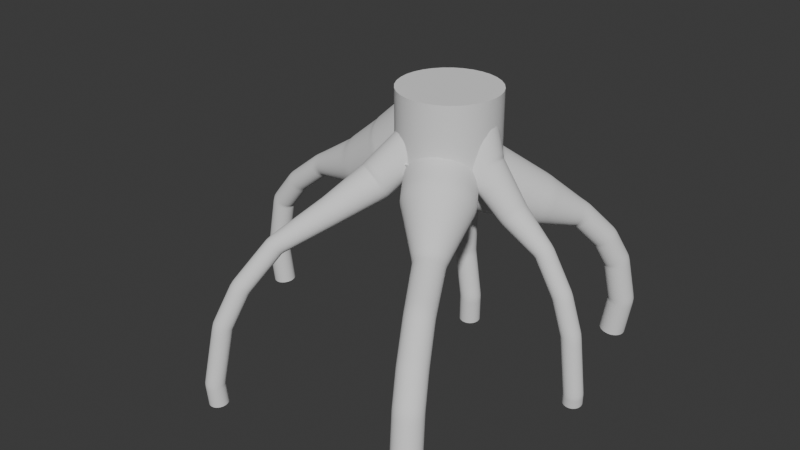 # Source: mangrove-1.blend  (saved by Blender 4.3.34; exported with 4.5.12 LTS)
import bpy
from mathutils import Matrix  # noqa: F401  (used for matrix-valued properties, if any)

bpy.ops.wm.read_factory_settings(use_empty=True)
scene = bpy.context.scene
scene.name = 'Scene'

# ---- collections
col_collection = bpy.data.collections.new('Collection'); scene.collection.children.link(col_collection)

# ---- node groups
ng_smooth_by_angle = bpy.data.node_groups.new('Smooth by Angle', 'GeometryNodeTree')
_s = ng_smooth_by_angle.interface.new_socket(name='Mesh', in_out='OUTPUT', socket_type='NodeSocketGeometry')
_s = ng_smooth_by_angle.interface.new_socket(name='Mesh', in_out='INPUT', socket_type='NodeSocketGeometry')
_s = ng_smooth_by_angle.interface.new_socket(name='Angle', in_out='INPUT', socket_type='NodeSocketFloat')
_s.subtype = 'ANGLE'
_s.default_value = 0.5236
_s.min_value = 0.0
_s.max_value = 3.142
_s.description = 'Maximum face angle for smooth edges'
_s = ng_smooth_by_angle.interface.new_socket(name='Ignore Sharpness', in_out='INPUT', socket_type='NodeSocketBool')
_s.force_non_field = True
ng_smooth_by_angle.description = 'Set the sharpness of mesh edges based on the angle between the neighboring faces'
ng_smooth_by_angle.is_modifier = True
_N = ng_smooth_by_angle.nodes; _L = ng_smooth_by_angle.links
n0 = _N.new('GeometryNodeSetShadeSmooth'); n0.name = 'Set Shade Smooth'; n0.location = (120, -80)
n0.domain = 'EDGE'
n1 = _N.new('GeometryNodeSetShadeSmooth'); n1.name = 'Set Shade Smooth.001'; n1.location = (300, -80)
n2 = _N.new('NodeGroupOutput'); n2.name = 'Group Output'; n2.location = (480, -80)
n3 = _N.new('GeometryNodeInputMeshEdgeAngle'); n3.name = 'Edge Angle'; n3.location = (-440, -240)
n4 = _N.new('NodeGroupInput'); n4.name = 'Group Input'; n4.location = (-80, -80)
n5 = _N.new('GeometryNodeInputEdgeSmooth'); n5.name = 'Is Edge Smooth'; n5.location = (-260, -120)
n6 = _N.new('GeometryNodeInputShadeSmooth'); n6.name = 'Is Shade Smooth'; n6.location = (-440, -397)
n7 = _N.new('FunctionNodeCompare'); n7.name = 'Compare'; n7.location = (-260, -260)
n7.operation = 'LESS_EQUAL'
n7.inputs[6].default_value = (0.0, 0.0, 0.0, 0.0)
n7.inputs[7].default_value = (0.0, 0.0, 0.0, 0.0)
n8 = _N.new('FunctionNodeBooleanMath'); n8.name = 'Boolean Math.001'; n8.location = (-80, -260)
n9 = _N.new('NodeGroupInput'); n9.name = 'Group Input.001'; n9.location = (-440, -329)
n10 = _N.new('NodeGroupInput'); n10.name = 'Group Input.002'; n10.location = (-259, -189)
n11 = _N.new('FunctionNodeBooleanMath'); n11.name = 'Boolean Math'; n11.location = (-80, -149)
n11.operation = 'OR'
n12 = _N.new('FunctionNodeBooleanMath'); n12.name = 'Boolean Math.002'; n12.location = (-260, -380)
n12.operation = 'OR'
n13 = _N.new('NodeGroupInput'); n13.name = 'Group Input.003'; n13.location = (-440, -460)
_L.new(n3.outputs[0], n7.inputs[0])
_L.new(n1.outputs[0], n2.inputs[0])
_L.new(n9.outputs[1], n7.inputs[1])
_L.new(n7.outputs[0], n8.inputs[0])
_L.new(n4.outputs[0], n0.inputs[0])
_L.new(n0.outputs[0], n1.inputs[0])
_L.new(n8.outputs[0], n0.inputs[2])
_L.new(n10.outputs[2], n11.inputs[1])
_L.new(n5.outputs[0], n11.inputs[0])
_L.new(n11.outputs[0], n0.inputs[1])
_L.new(n13.outputs[2], n12.inputs[1])
_L.new(n6.outputs[0], n12.inputs[0])
_L.new(n12.outputs[0], n8.inputs[1])
n2.is_active_output = True

# ---- world
world_world = bpy.data.worlds.new('World'); scene.world = world_world
world_world.use_nodes = True; world_world.node_tree.nodes.clear()
_N = world_world.node_tree.nodes; _L = world_world.node_tree.links
n0 = _N.new('ShaderNodeOutputWorld'); n0.name = 'World Output'; n0.location = (300, 300)
n1 = _N.new('ShaderNodeBackground'); n1.name = 'Background'; n1.location = (10, 300)
n1.inputs[0].default_value = (0.05088, 0.05088, 0.05088, 1.0)
_L.new(n1.outputs[0], n0.inputs[0])
n0.is_active_output = True
world_world.color = (0.05088, 0.05088, 0.05088)
world_world.sun_shadow_jitter_overblur = 0.0

# ---- meshes
me_cylinder = bpy.data.meshes.new('Cylinder')
me_cylinder.from_pydata([(-2.075e-09, 0.443, -1.038), (0.0, 1.0, 1.0), (0.08642, 0.4345, -1.038), (0.1951, 0.9808, 1.0), (0.1695, 0.4093, -1.038), (0.3827, 0.9239, 1.0), (0.2461, 0.3683, -1.038), (0.5556, 0.8315, 1.0), (0.3132, 0.3132, -1.038), (0.7071, 0.7071, 1.0), (0.3683, 0.2461, -1.038), (0.8315, 0.5556, 1.0), (0.4093, 0.1695, -1.038), (0.9239, 0.3827, 1.0), (0.4345, 0.08642, -1.038), (0.9808, 0.1951, 1.0), (0.443, 3.32e-09, -1.038), (1.0, 0.0, 1.0), (0.4345, -0.08642, -1.038), (0.9808, -0.1951, 1.0), (0.4093, -0.1695, -1.038), (0.9239, -0.3827, 1.0), (0.3683, -0.2461, -1.038), (0.8315, -0.5556, 1.0), (0.3132, -0.3132, -1.038), (0.7071, -0.7071, 1.0), (0.2461, -0.3683, -1.038), (0.5556, -0.8315, 1.0), (0.1695, -0.4093, -1.038), (0.3827, -0.9239, 1.0), (0.08642, -0.4345, -1.038), (0.1951, -0.9808, 1.0), (-2.075e-09, -0.443, -1.038), (0.0, -1.0, 1.0), (-0.08642, -0.4345, -1.038), (-0.1951, -0.9808, 1.0), (-0.1695, -0.4093, -1.038), (-0.3827, -0.9239, 1.0), (-0.2461, -0.3683, -1.038), (-0.5556, -0.8315, 1.0), (-0.3132, -0.3132, -1.038), (-0.7071, -0.7071, 1.0), (-0.3683, -0.2461, -1.038), (-0.8315, -0.5556, 1.0), (-0.4093, -0.1695, -1.038), (-0.9239, -0.3827, 1.0), (-0.4345, -0.08642, -1.038), (-0.9808, -0.1951, 1.0), (-0.443, 3.32e-09, -1.038), (-1.0, 0.0, 1.0), (-0.4345, 0.08642, -1.038), (-0.9808, 0.1951, 1.0), (-0.4093, 0.1695, -1.038), (-0.9239, 0.3827, 1.0), (-0.3683, 0.2461, -1.038), (-0.8315, 0.5556, 1.0), (-0.3132, 0.3132, -1.038), (-0.7071, 0.7071, 1.0), (-0.2461, 0.3683, -1.038), (-0.5556, 0.8315, 1.0), (-0.1695, 0.4093, -1.038), (-0.3827, 0.9239, 1.0), (-0.08642, 0.4345, -1.038), (-0.1951, 0.9808, 1.0), (0.0, 1.0, -0.523), (0.1951, 0.9808, -0.523), (0.3827, 0.9239, -0.523), (0.5556, 0.8315, -0.523), (0.7071, 0.7071, -0.523), (0.8315, 0.5556, -0.523), (0.9239, 0.3827, -0.523), (0.9808, 0.1951, -0.523), (1.0, 0.0, -0.523), (0.9808, -0.1951, -0.523), (0.9239, -0.3827, -0.523), (0.8315, -0.5556, -0.523), (0.7071, -0.7071, -0.523), (0.5556, -0.8315, -0.523), (0.3827, -0.9239, -0.523), (0.1951, -0.9808, -0.523), (0.0, -1.0, -0.523), (-0.1951, -0.9808, -0.523), (-0.3827, -0.9239, -0.523), (-0.5556, -0.8315, -0.523), (-0.7071, -0.7071, -0.523), (-0.8315, -0.5556, -0.523), (-0.9239, -0.3827, -0.523), (-0.9808, -0.1951, -0.523), (-1.0, 0.0, -0.523), (-0.9808, 0.1951, -0.523), (-0.9239, 0.3827, -0.523), (-0.8315, 0.5556, -0.523), (-0.7071, 0.7071, -0.523), (-0.5556, 0.8315, -0.523), (-0.3827, 0.9239, -0.523), (-0.1951, 0.9808, -0.523)], [], [(64, 1, 3, 65), (65, 3, 5, 66), (66, 5, 7, 67), (67, 7, 9, 68), (68, 9, 11, 69), (69, 11, 13, 70), (70, 13, 15, 71), (71, 15, 17, 72), (72, 17, 19, 73), (73, 19, 21, 74), (74, 21, 23, 75), (75, 23, 25, 76), (76, 25, 27, 77), (77, 27, 29, 78), (78, 29, 31, 79), (79, 31, 33, 80), (80, 33, 35, 81), (81, 35, 37, 82), (82, 37, 39, 83), (83, 39, 41, 84), (84, 41, 43, 85), (85, 43, 45, 86), (86, 45, 47, 87), (87, 47, 49, 88), (88, 49, 51, 89), (89, 51, 53, 90), (90, 53, 55, 91), (91, 55, 57, 92), (92, 57, 59, 93), (93, 59, 61, 94), (94, 61, 63, 95), (95, 63, 1, 64), (0, 2, 4, 6, 8, 10, 12, 14, 16, 18, 20, 22, 24, 26, 28, 30, 32, 34, 36, 38, 40, 42, 44, 46, 48, 50, 52, 54, 56, 58, 60, 62), (62, 95, 64, 0), (60, 94, 95, 62), (58, 93, 94, 60), (56, 92, 93, 58), (54, 91, 92, 56), (52, 90, 91, 54), (50, 89, 90, 52), (48, 88, 89, 50), (46, 87, 88, 48), (44, 86, 87, 46), (42, 85, 86, 44), (40, 84, 85, 42), (38, 83, 84, 40), (36, 82, 83, 38), (34, 81, 82, 36), (32, 80, 81, 34), (30, 79, 80, 32), (28, 78, 79, 30), (26, 77, 78, 28), (24, 76, 77, 26), (22, 75, 76, 24), (20, 74, 75, 22), (18, 73, 74, 20), (16, 72, 73, 18), (14, 71, 72, 16), (12, 70, 71, 14), (10, 69, 70, 12), (8, 68, 69, 10), (6, 67, 68, 8), (4, 66, 67, 6), (2, 65, 66, 4), (0, 64, 65, 2)])
me_cylinder.polygons.foreach_set('use_smooth', [True] * 65)
_uv = me_cylinder.uv_layers.new(name='UVMap')
_uv.uv.foreach_set('vector', [1.0, 0.6814, 1.0, 1.0, 0.9688, 1.0, 0.9688, 0.6814, 0.9688, 0.6814, 0.9688, 1.0, 0.9375, 1.0, 0.9375, 0.6814, 0.9375, 0.6814, 0.9375, 1.0, 0.9062, 1.0, 0.9062, 0.6814, 0.9062, 0.6814, 0.9062, 1.0, 0.875, 1.0, 0.875, 0.6814, 0.875, 0.6814, 0.875, 1.0, 0.8438, 1.0, 0.8438, 0.6814, 0.8438, 0.6814, 0.8438, 1.0, 0.8125, 1.0, 0.8125, 0.6814, 0.8125, 0.6814, 0.8125, 1.0, 0.7812, 1.0, 0.7812, 0.6814, 0.7812, 0.6814, 0.7812, 1.0, 0.75, 1.0, 0.75, 0.6814, 0.75, 0.6814, 0.75, 1.0, 0.7188, 1.0, 0.7188, 0.6814, 0.7188, 0.6814, 0.7188, 1.0, 0.6875, 1.0, 0.6875, 0.6814, 0.6875, 0.6814, 0.6875, 1.0, 0.6562, 1.0, 0.6562, 0.6814, 0.6562, 0.6814, 0.6562, 1.0, 0.625, 1.0, 0.625, 0.6814, 0.625, 0.6814, 0.625, 1.0, 0.5938, 1.0, 0.5938, 0.6814, 0.5938, 0.6814, 0.5938, 1.0, 0.5625, 1.0, 0.5625, 0.6814, 0.5625, 0.6814, 0.5625, 1.0, 0.5312, 1.0, 0.5312, 0.6814, 0.5312, 0.6814, 0.5312, 1.0, 0.5, 1.0, 0.5, 0.6814, 0.5, 0.6814, 0.5, 1.0, 0.4688, 1.0, 0.4688, 0.6814, 0.4688, 0.6814, 0.4688, 1.0, 0.4375, 1.0, 0.4375, 0.6814, 0.4375, 0.6814, 0.4375, 1.0, 0.4062, 1.0, 0.4062, 0.6814, 0.4062, 0.6814, 0.4062, 1.0, 0.375, 1.0, 0.375, 0.6814, 0.375, 0.6814, 0.375, 1.0, 0.3438, 1.0, 0.3438, 0.6814, 0.3438, 0.6814, 0.3438, 1.0, 0.3125, 1.0, 0.3125, 0.6814, 0.3125, 0.6814, 0.3125, 1.0, 0.2812, 1.0, 0.2812, 0.6814, 0.2812, 0.6814, 0.2812, 1.0, 0.25, 1.0, 0.25, 0.6814, 0.25, 0.6814, 0.25, 1.0, 0.2188, 1.0, 0.2188, 0.6814, 0.2188, 0.6814, 0.2188, 1.0, 0.1875, 1.0, 0.1875, 0.6814, 0.1875, 0.6814, 0.1875, 1.0, 0.1562, 1.0, 0.1562, 0.6814, 0.1562, 0.6814, 0.1562, 1.0, 0.125, 1.0, 0.125, 0.6814, 0.125, 0.6814, 0.125, 1.0, 0.09375, 1.0, 0.09375, 0.6814, 0.09375, 0.6814, 0.09375, 1.0, 0.0625, 1.0, 0.0625, 0.6814, 0.0625, 0.6814, 0.0625, 1.0, 0.03125, 1.0, 0.03125, 0.6814, 0.03125, 0.6814, 0.03125, 1.0, 0.0, 1.0, 0.0, 0.6814, 0.75, 0.49, 0.7968, 0.4854, 0.8418, 0.4717, 0.8833, 0.4496, 0.9197, 0.4197, 0.9496, 0.3833, 0.9717, 0.3418, 0.9854, 0.2968, 0.99, 0.25, 0.9854, 0.2032, 0.9717, 0.1582, 0.9496, 0.1167, 0.9197, 0.08029, 0.8833, 0.05045, 0.8418, 0.02827, 0.7968, 0.01461, 0.75, 0.01, 0.7032, 0.01461, 0.6582, 0.02827, 0.6167, 0.05045, 0.5803, 0.08029, 0.5504, 0.1167, 0.5283, 0.1582, 0.5146, 0.2032, 0.51, 0.25, 0.5146, 0.2968, 0.5283, 0.3418, 0.5504, 0.3833, 0.5803, 0.4197, 0.6167, 0.4496, 0.6582, 0.4717, 0.7032, 0.4854, 0.03125, 0.5, 0.03125, 0.6814, 0.0, 0.6814, 0.0, 0.5, 0.0625, 0.5, 0.0625, 0.6814, 0.03125, 0.6814, 0.03125, 0.5, 0.09375, 0.5, 0.09375, 0.6814, 0.0625, 0.6814, 0.0625, 0.5, 0.125, 0.5, 0.125, 0.6814, 0.09375, 0.6814, 0.09375, 0.5, 0.1562, 0.5, 0.1562, 0.6814, 0.125, 0.6814, 0.125, 0.5, 0.1875, 0.5, 0.1875, 0.6814, 0.1562, 0.6814, 0.1562, 0.5, 0.2188, 0.5, 0.2188, 0.6814, 0.1875, 0.6814, 0.1875, 0.5, 0.25, 0.5, 0.25, 0.6814, 0.2188, 0.6814, 0.2188, 0.5, 0.2812, 0.5, 0.2812, 0.6814, 0.25, 0.6814, 0.25, 0.5, 0.3125, 0.5, 0.3125, 0.6814, 0.2812, 0.6814, 0.2812, 0.5, 0.3438, 0.5, 0.3438, 0.6814, 0.3125, 0.6814, 0.3125, 0.5, 0.375, 0.5, 0.375, 0.6814, 0.3438, 0.6814, 0.3438, 0.5, 0.4062, 0.5, 0.4062, 0.6814, 0.375, 0.6814, 0.375, 0.5, 0.4375, 0.5, 0.4375, 0.6814, 0.4062, 0.6814, 0.4062, 0.5, 0.4688, 0.5, 0.4688, 0.6814, 0.4375, 0.6814, 0.4375, 0.5, 0.5, 0.5, 0.5, 0.6814, 0.4688, 0.6814, 0.4688, 0.5, 0.5312, 0.5, 0.5312, 0.6814, 0.5, 0.6814, 0.5, 0.5, 0.5625, 0.5, 0.5625, 0.6814, 0.5312, 0.6814, 0.5312, 0.5, 0.5938, 0.5, 0.5938, 0.6814, 0.5625, 0.6814, 0.5625, 0.5, 0.625, 0.5, 0.625, 0.6814, 0.5938, 0.6814, 0.5938, 0.5, 0.6562, 0.5, 0.6562, 0.6814, 0.625, 0.6814, 0.625, 0.5, 0.6875, 0.5, 0.6875, 0.6814, 0.6562, 0.6814, 0.6562, 0.5, 0.7188, 0.5, 0.7188, 0.6814, 0.6875, 0.6814, 0.6875, 0.5, 0.75, 0.5, 0.75, 0.6814, 0.7188, 0.6814, 0.7188, 0.5, 0.7812, 0.5, 0.7812, 0.6814, 0.75, 0.6814, 0.75, 0.5, 0.8125, 0.5, 0.8125, 0.6814, 0.7812, 0.6814, 0.7812, 0.5, 0.8438, 0.5, 0.8438, 0.6814, 0.8125, 0.6814, 0.8125, 0.5, 0.875, 0.5, 0.875, 0.6814, 0.8438, 0.6814, 0.8438, 0.5, 0.9062, 0.5, 0.9062, 0.6814, 0.875, 0.6814, 0.875, 0.5, 0.9375, 0.5, 0.9375, 0.6814, 0.9062, 0.6814, 0.9062, 0.5, 0.9688, 0.5, 0.9688, 0.6814, 0.9375, 0.6814, 0.9375, 0.5, 1.0, 0.5, 1.0, 0.6814, 0.9688, 0.6814, 0.9688, 0.5])
me_cylinder.update()
me_cylinder_001 = bpy.data.meshes.new('Cylinder.001')
me_cylinder_001.from_pydata([(0.0, 1.0, 1.0), (0.1951, 0.9808, 1.0), (0.3827, 0.9239, 1.0), (0.5556, 0.8315, 1.0), (0.7071, 0.7071, 1.0), (0.8315, 0.5556, 1.0), (0.9239, 0.3827, 1.0), (0.9808, 0.1951, 1.0), (1.0, 0.0, 1.0), (0.9808, -0.1951, 1.0), (0.9239, -0.3827, 1.0), (0.8315, -0.5556, 1.0), (0.7071, -0.7071, 1.0), (0.5556, -0.8315, 1.0), (0.3827, -0.9239, 1.0), (0.1951, -0.9808, 1.0), (0.0, -1.0, 1.0), (-0.1951, -0.9808, 1.0), (-0.3827, -0.9239, 1.0), (-0.5556, -0.8315, 1.0), (-0.7071, -0.7071, 1.0), (-0.8315, -0.5556, 1.0), (-0.9239, -0.3827, 1.0), (-0.9808, -0.1951, 1.0), (-1.0, 0.0, 1.0), (-0.9808, 0.1951, 1.0), (-0.9239, 0.3827, 1.0), (-0.8315, 0.5556, 1.0), (-0.7071, 0.7071, 1.0), (-0.5556, 0.8315, 1.0), (-0.3827, 0.9239, 1.0), (-0.1951, 0.9808, 1.0)], [], [(1, 0, 31, 30, 29, 28, 27, 26, 25, 24, 23, 22, 21, 20, 19, 18, 17, 16, 15, 14, 13, 12, 11, 10, 9, 8, 7, 6, 5, 4, 3, 2)])
me_cylinder_001.polygons.foreach_set('use_smooth', [True] * 1)
_uv = me_cylinder_001.uv_layers.new(name='UVMap')
_uv.uv.foreach_set('vector', [0.3542, 0.9807, 0.2632, 0.943, 0.1813, 0.8883, 0.1117, 0.8187, 0.05699, 0.7368, 0.01931, 0.6458, 9.989e-05, 0.5492, 9.992e-05, 0.4508, 0.01931, 0.3542, 0.05699, 0.2632, 0.1117, 0.1813, 0.1813, 0.1117, 0.2632, 0.05699, 0.3542, 0.01931, 0.4508, 9.996e-05, 0.5492, 9.995e-05, 0.6458, 0.01931, 0.7368, 0.05699, 0.8187, 0.1117, 0.8883, 0.1813, 0.943, 0.2632, 0.9807, 0.3542, 0.9999, 0.4508, 0.9999, 0.5492, 0.9807, 0.6458, 0.943, 0.7368, 0.8883, 0.8187, 0.8187, 0.8883, 0.7368, 0.943, 0.6458, 0.9807, 0.5492, 0.9999, 0.4508, 0.9999])
me_cylinder_001.update()

# ---- curves / text
cu_b_ziercircle = bpy.data.curves.new('BézierCircle', 'CURVE')
cu_b_ziercircle.dimensions = '3D'
_sp = cu_b_ziercircle.splines.new('BEZIER'); _sp.bezier_points.add(3)
_sp.bezier_points.foreach_set('co', [-1.0, 0.0, 0.0, 0.0, 1.0, 0.0, 1.0, 0.0, 0.0, 0.0, -1.0, 0.0])
_sp.bezier_points.foreach_set('handle_left', [-1.0, -0.5521, 0.0, -0.5521, 1.0, 0.0, 1.0, 0.5521, 0.0, 0.5521, -1.0, 0.0])
_sp.bezier_points.foreach_set('handle_right', [-1.0, 0.5521, 0.0, 0.5521, 1.0, 0.0, 1.0, -0.5521, 0.0, -0.5521, -1.0, 0.0])
for _p, _l, _r in zip(_sp.bezier_points, ['AUTO', 'AUTO', 'AUTO', 'AUTO'], ['AUTO', 'AUTO', 'AUTO', 'AUTO']): _p.handle_left_type = _l; _p.handle_right_type = _r
_sp.order_u = 0
_sp.order_v = 0
_sp.use_cyclic_u = True
cu_b_ziercircle.use_path = True
cu_b_ziercircle.fill_mode = 'FULL'
cu_nurbspath_002 = bpy.data.curves.new('NurbsPath.002', 'CURVE')
cu_nurbspath_002.dimensions = '3D'
_sp = cu_nurbspath_002.splines.new('NURBS'); _sp.points.add(7)
_sp.points.foreach_set('co', [-2.194, 5.365e-07, -9.848, 1.0, -5.748, 9.787e-07, -13.14, 1.0, -10.53, 1.356e-06, -15.95, 1.0, -16.1, 1.627e-06, -17.97, 1.0, -19.7, 2.016e-06, -20.86, 1.0, -22.07, 2.417e-06, -23.85, 1.0, -23.21, 3.225e-06, -29.86, 1.0, -23.02, 0.391, -34.03, 1.0])
_sp.points.foreach_set('radius', [3.457, 3.457, 2.53, 1.144, 1.144, 1.144, 1.144, 1.144])
_sp.order_u = 2
_sp.order_v = 0
_sp.use_endpoint_u = True
cu_nurbspath_002.use_path = True
cu_nurbspath_002.bevel_mode = 'OBJECT'
cu_nurbspath_002.fill_mode = 'FULL'
cu_nurbspath_002.use_fill_caps = True
cu_nurbspath_003 = bpy.data.curves.new('NurbsPath.003', 'CURVE')
cu_nurbspath_003.dimensions = '3D'
_sp = cu_nurbspath_003.splines.new('NURBS'); _sp.points.add(7)
_sp.points.foreach_set('co', [0.5615, 0.3789, -11.8, 1.0, -5.839, 0.06499, -14.87, 1.0, -11.36, 1.061e-06, -17.83, 1.0, -16.72, 1.415e-06, -19.8, 1.0, -20.18, 1.922e-06, -22.63, 1.0, -22.07, 2.417e-06, -25.39, 1.0, -23.21, 3.225e-06, -29.9, 1.0, -22.44, 0.1463, -33.88, 1.0])
_sp.points.foreach_set('radius', [3.457, 3.457, 1.494, 1.372, 1.372, 1.372, 1.372, 1.372])
_sp.order_u = 2
_sp.order_v = 0
_sp.use_endpoint_u = True
cu_nurbspath_003.use_path = True
cu_nurbspath_003.bevel_mode = 'OBJECT'
cu_nurbspath_003.fill_mode = 'FULL'
cu_nurbspath_003.use_fill_caps = True
cu_nurbspath_004 = bpy.data.curves.new('NurbsPath.004', 'CURVE')
cu_nurbspath_004.dimensions = '3D'
_sp = cu_nurbspath_004.splines.new('NURBS'); _sp.points.add(8)
_sp.points.foreach_set('co', [1.152, 0.08402, -9.918, 1.0, -0.2084, -0.09501, -12.58, 1.0, -3.151, 0.3846, -14.78, 1.0, -9.037, 1.344, -17.83, 1.0, -13.21, 2.024, -19.8, 1.0, -15.92, 2.465, -22.63, 1.0, -17.39, 2.705, -25.39, 1.0, -18.28, 2.85, -29.9, 1.0, -18.0, 2.213, -33.81, 1.0])
_sp.points.foreach_set('radius', [4.606, 4.606, 3.457, 2.53, 1.305, 1.305, 1.305, 1.305, 1.305])
_sp.order_u = 2
_sp.order_v = 0
_sp.use_endpoint_u = True
cu_nurbspath_004.use_path = True
cu_nurbspath_004.bevel_mode = 'OBJECT'
cu_nurbspath_004.fill_mode = 'FULL'
cu_nurbspath_004.use_fill_caps = True
cu_nurbspath_005 = bpy.data.curves.new('NurbsPath.005', 'CURVE')
cu_nurbspath_005.dimensions = '3D'
_sp = cu_nurbspath_005.splines.new('NURBS'); _sp.points.add(7)
_sp.points.foreach_set('co', [-2.57, -0.2316, -9.817, 1.0, -6.858, 0.6164, -14.18, 1.0, -11.36, 1.061e-06, -16.18, 1.0, -16.72, 1.415e-06, -18.81, 1.0, -20.18, 1.922e-06, -22.58, 1.0, -22.07, 2.417e-06, -26.27, 1.0, -23.21, 3.225e-06, -32.28, 1.0, -23.0, 0.02962, -34.48, 1.0])
_sp.points.foreach_set('radius', [1.922, 1.922, 1.407, 0.9538, 0.9538, 0.9538, 0.9538, 0.9538])
_sp.order_u = 2
_sp.order_v = 0
_sp.use_endpoint_u = True
cu_nurbspath_005.use_path = True
cu_nurbspath_005.bevel_mode = 'OBJECT'
cu_nurbspath_005.fill_mode = 'FULL'
cu_nurbspath_005.use_fill_caps = True
cu_nurbspath_006 = bpy.data.curves.new('NurbsPath.006', 'CURVE')
cu_nurbspath_006.dimensions = '3D'
_sp = cu_nurbspath_006.splines.new('NURBS'); _sp.points.add(7)
_sp.points.foreach_set('co', [-2.485, -0.2888, -7.189, 1.0, -4.178, 0.3168, -12.18, 1.0, -7.51, -1.948e-07, -16.18, 1.0, -10.93, -4.712e-07, -18.81, 1.0, -13.14, -3.722e-07, -22.58, 1.0, -14.35, -9.91e-08, -26.27, 1.0, -15.08, 5.743e-07, -32.28, 1.0, -14.99, -0.1331, -33.35, 1.0])
_sp.points.foreach_set('radius', [1.963, 1.963, 1.437, 0.9538, 0.9538, 0.9538, 0.9538, 0.9538])
_sp.order_u = 2
_sp.order_v = 0
_sp.use_endpoint_u = True
cu_nurbspath_006.use_path = True
cu_nurbspath_006.bevel_mode = 'OBJECT'
cu_nurbspath_006.fill_mode = 'FULL'
cu_nurbspath_006.use_fill_caps = True
cu_nurbspath_007 = bpy.data.curves.new('NurbsPath.007', 'CURVE')
cu_nurbspath_007.dimensions = '3D'
_sp = cu_nurbspath_007.splines.new('NURBS'); _sp.points.add(5)
_sp.points.foreach_set('co', [-2.16, 2.087e-07, -13.39, 1.0, -4.583, 0.1704, -17.38, 1.0, -5.831, 0.8852, -21.52, 1.0, -5.982, 1.289, -25.52, 1.0, -5.542, 1.956, -30.46, 1.0, -5.816, 1.915, -33.36, 1.0])
_sp.points.foreach_set('radius', [3.078, 3.078, 1.511, 1.062, 1.062, 1.062])
_sp.order_u = 2
_sp.order_v = 0
_sp.use_endpoint_u = True
cu_nurbspath_007.use_path = True
cu_nurbspath_007.bevel_mode = 'OBJECT'
cu_nurbspath_007.fill_mode = 'FULL'
cu_nurbspath_007.use_fill_caps = True

# ---- objects
ob_b_ziercircle = bpy.data.objects.new('BézierCircle', cu_b_ziercircle)
ob_mangrove1branch1 = bpy.data.objects.new('Mangrove1Branch1', cu_nurbspath_002)
ob_mangrove1branch2 = bpy.data.objects.new('Mangrove1Branch2', cu_nurbspath_003)
ob_mangrove1branch3 = bpy.data.objects.new('Mangrove1Branch3', cu_nurbspath_004)
ob_mangrove1branch4 = bpy.data.objects.new('Mangrove1Branch4', cu_nurbspath_005)
ob_mangrive1branch5 = bpy.data.objects.new('Mangrive1Branch5', cu_nurbspath_006)
ob_mangrive1branch6 = bpy.data.objects.new('Mangrive1Branch6', cu_nurbspath_007)
ob_mangrove1base = bpy.data.objects.new('Mangrove1Base', me_cylinder)
ob_mangrove1basetop = bpy.data.objects.new('Mangrove1BaseTop', me_cylinder_001)

# ---- transforms, parenting, visibility, modifiers, constraints
ob_b_ziercircle.location = (0.0, 0.0, 0.0)
ob_mangrove1branch1.location = (0.0, 0.0, 10.74)
ob_mangrove1branch2.location = (0.0, 0.0, 10.74)
ob_mangrove1branch2.rotation_euler = (0.0, -0.0, 2.094)
ob_mangrove1branch3.location = (0.0, 0.0, 10.74)
ob_mangrove1branch3.rotation_euler = (0.0, -0.0, 4.189)
ob_mangrove1branch4.location = (0.0, 0.0, 10.74)
ob_mangrove1branch4.rotation_euler = (0.0, -0.0, 1.047)
ob_mangrive1branch5.location = (0.0, 0.0, 10.74)
ob_mangrive1branch5.rotation_euler = (0.0, -0.0, 3.142)
ob_mangrive1branch6.location = (0.0, 0.0, 10.74)
ob_mangrive1branch6.rotation_euler = (0.0, -0.0, 5.236)
ob_mangrove1base.location = (0.0, 0.0, 0.0)
ob_mangrove1base.scale = (5.0, 5.0, 5.0)
_m = ob_mangrove1base.modifiers.new('Smooth by Angle', 'NODES')
_m.node_group = ng_smooth_by_angle
_m.use_pin_to_last = True
_m.show_group_selector = False
ob_mangrove1basetop.location = (0.0, 0.0, 0.0)
ob_mangrove1basetop.scale = (5.0, 5.0, 5.0)
_m = ob_mangrove1basetop.modifiers.new('Smooth by Angle', 'NODES')
_m.node_group = ng_smooth_by_angle
_m.use_pin_to_last = True
_m.show_group_selector = False
cu_nurbspath_002.bevel_object = ob_b_ziercircle
cu_nurbspath_003.bevel_object = ob_b_ziercircle
cu_nurbspath_004.bevel_object = ob_b_ziercircle
cu_nurbspath_005.bevel_object = ob_b_ziercircle
cu_nurbspath_006.bevel_object = ob_b_ziercircle
cu_nurbspath_007.bevel_object = ob_b_ziercircle

# ---- collection membership
col_collection.objects.link(ob_b_ziercircle)
col_collection.objects.link(ob_mangrove1branch1)
col_collection.objects.link(ob_mangrove1branch2)
col_collection.objects.link(ob_mangrove1branch3)
col_collection.objects.link(ob_mangrove1branch4)
col_collection.objects.link(ob_mangrive1branch5)
col_collection.objects.link(ob_mangrive1branch6)
col_collection.objects.link(ob_mangrove1base)
col_collection.objects.link(ob_mangrove1basetop)

# ---- scene / render settings (as saved in the file)
scene.frame_start = 1; scene.frame_end = 250; scene.frame_set(1)
scene.render.engine = 'BLENDER_EEVEE_NEXT'
bpy.context.view_layer.update()

# ---- added for rendering (the .blend has no active camera and no usable light): camera, sun
cam_auto = bpy.data.cameras.new('AutoCamera')
cam_auto.lens = 50.0
cam_auto.sensor_width = 36.0
cam_auto.clip_end = 1071.09
ob_auto_camera = bpy.data.objects.new('AutoCamera', cam_auto)
scene.collection.objects.link(ob_auto_camera)
ob_auto_camera.location = (56.8688, -75.1869, 39.2391)
ob_auto_camera.rotation_euler = (1.09748, -7.21219e-08, 0.694738)
scene.camera = ob_auto_camera
light_auto_sun = bpy.data.lights.new('AutoSun', 'SUN')
light_auto_sun.energy = 3.0
light_auto_sun.angle = 0.0523599
ob_auto_sun = bpy.data.objects.new('AutoSun', light_auto_sun)
scene.collection.objects.link(ob_auto_sun)
ob_auto_sun.rotation_euler = (0.872665, 0.174533, 0.523599)
bpy.context.view_layer.update()
